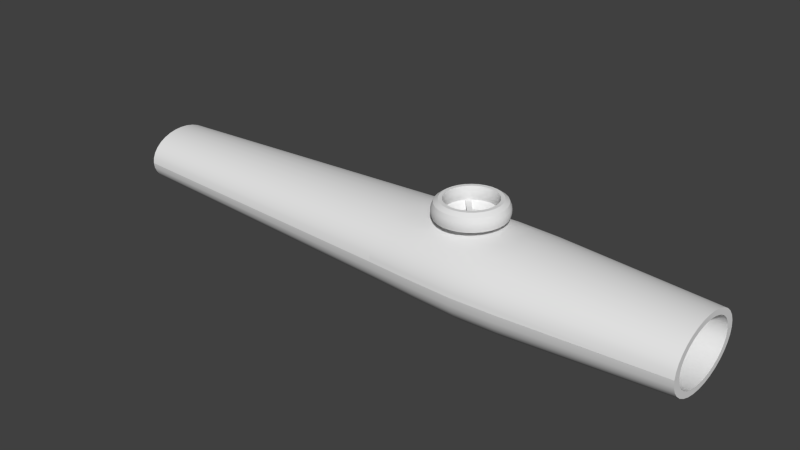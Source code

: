 # Source: Kazoo.blend  (saved by Blender 2.72.0; exported with 4.5.12 LTS)
import bpy
from mathutils import Matrix  # noqa: F401  (used for matrix-valued properties, if any)

bpy.ops.wm.read_factory_settings(use_empty=True)
scene = bpy.context.scene
scene.name = 'Scene'

# ---- collections
col_collection_1 = bpy.data.collections.new('Collection 1'); scene.collection.children.link(col_collection_1)

# ---- world
world_world = bpy.data.worlds.new('World'); scene.world = world_world
world_world.color = (0.05088, 0.05088, 0.05088)
world_world.use_sun_shadow = False
world_world.sun_shadow_jitter_overblur = 0.0
world_world.cycles.sampling_method = 'MANUAL'
world_world.cycles.sample_map_resolution = 256

# ---- meshes
me_top = bpy.data.meshes.new('Top ')
me_top.from_pydata([(1.144e-07, 1.0, -7.5), (-8.585e-08, 1.198, 7.5), (-1.137e-07, -1.0, -7.5), (-3.59e-07, -1.198, 7.5), (-0.1366, -0.9808, -7.5), (-0.1636, -1.175, 7.5), (-0.2679, -0.9239, -7.5), (-0.3208, -1.107, 7.5), (-0.3889, -0.8315, -7.5), (-0.4658, -0.9958, 7.5), (-0.495, -0.7071, -7.5), (-0.5928, -0.8469, 7.5), (-0.582, -0.5556, -7.5), (-0.6971, -0.6654, 7.5), (-0.6467, -0.3827, -7.5), (-0.7746, -0.4583, 7.5), (-0.6865, -0.1951, -7.5), (-0.8223, -0.2337, 7.5), (-0.7, 9.656e-07, -7.5), (-0.8384, 1.1e-06, 7.5), (-0.6865, 0.1951, -7.5), (-0.8223, 0.2337, 7.5), (-0.6467, 0.3827, -7.5), (-0.7746, 0.4583, 7.5), (-0.582, 0.5556, -7.5), (-0.6971, 0.6654, 7.5), (-0.495, 0.7071, -7.5), (-0.5928, 0.8469, 7.5), (-0.3889, 0.8315, -7.5), (-0.4658, 0.9958, 7.5), (-0.2679, 0.9239, -7.5), (-0.3208, 1.107, 7.5), (-0.1366, 0.9808, -7.5), (-0.1636, 1.175, 7.5), (-4.399e-08, 1.5, 2.518), (-3.861e-07, -1.5, 2.518), (-0.2048, -1.471, 2.518), (-0.4018, -1.386, 2.518), (-0.5834, -1.247, 2.518), (-0.7425, -1.061, 2.518), (-0.8731, -0.8334, 2.518), (-0.8731, 0.8334, 2.518), (-0.7425, 1.061, 2.518), (-0.5834, 1.247, 2.518), (-0.4018, 1.386, 2.518), (-0.2048, 1.471, 2.518), (-7.553e-08, 1.001, 7.5), (0.1367, 0.9814, 7.5), (0.2681, 0.9245, 7.5), (0.3892, 0.832, 7.5), (0.4953, 0.7076, 7.5), (0.5824, 0.5559, 7.5), (0.6471, 0.3829, 7.5), (0.687, 0.1952, 7.5), (0.7005, 7.751e-08, 7.5), (0.687, -0.1952, 7.5), (0.6471, -0.3829, 7.5), (0.5824, -0.5559, 7.5), (0.4953, -0.7076, 7.5), (0.3892, -0.832, 7.5), (0.2681, -0.9245, 7.5), (0.1367, -0.9814, 7.5), (-3.038e-07, -1.001, 7.5), (-0.1367, -0.9814, 7.5), (-0.2681, -0.9245, 7.5), (-0.3892, -0.832, 7.5), (-0.4953, -0.7076, 7.5), (-0.5824, -0.5559, 7.5), (-0.6471, -0.3829, 7.5), (-0.687, -0.1952, 7.5), (-0.7005, 9.682e-07, 7.5), (-0.687, 0.1952, 7.5), (-0.6471, 0.3829, 7.5), (-0.5824, 0.5559, 7.5), (-0.4953, 0.7076, 7.5), (-0.3892, 0.832, 7.5), (-0.2681, 0.9245, 7.5), (-0.1367, 0.9814, 7.5), (9.231e-08, 0.946, 3.694), (0.1292, 0.9278, 3.694), (0.2534, 0.874, 3.694), (0.3679, 0.7866, 3.694), (0.4683, 0.6689, 3.694), (0.5506, 0.5256, 3.694), (0.6118, 0.362, 3.694), (0.6495, 0.1846, 3.694), (0.6622, 8.955e-08, 3.694), (0.6495, -0.1846, 3.694), (0.6118, -0.362, 3.694), (0.5506, -0.5256, 3.694), (0.4683, -0.6689, 3.694), (0.3679, -0.7866, 3.694), (0.2534, -0.874, 3.694), (0.1292, -0.9278, 3.694), (-1.235e-07, -0.946, 3.694), (-0.1292, -0.9278, 3.694), (-0.2534, -0.874, 3.694), (-0.3679, -0.7866, 3.694), (-0.4683, -0.6689, 3.694), (-0.5506, -0.5256, 3.694), (-0.6118, -0.362, 3.694), (-0.6495, -0.1846, 3.694), (-0.6622, 9.316e-07, 3.694), (-0.6495, 0.1846, 3.694), (-0.6118, 0.362, 3.694), (-0.5506, 0.5256, 3.694), (-0.4683, 0.6689, 3.694), (-0.3679, 0.7866, 3.694), (-0.2534, 0.874, 3.694), (-0.1292, 0.9278, 3.694), (-0.2221, 0.7659, -7.5), (1.937e-07, 2.98e-07, 3.694), (-0.3224, 0.6893, -7.5), (-0.4104, 0.5862, -7.5), (-0.4825, 0.4606, -7.5), (-0.5362, 0.3173, -7.5), (-0.5692, 0.1617, -7.5), (-0.5803, 8.518e-07, -7.5), (-0.5692, -0.1617, -7.5), (-0.5362, -0.3173, -7.5), (-0.4825, -0.4606, -7.5), (-0.4104, -0.5862, -7.5), (-0.3224, -0.6893, -7.5), (-0.2221, -0.7659, -7.5), (-0.1132, -0.8131, -7.5), (-6.216e-08, -0.829, -7.5), (0.1132, -0.8131, -7.5), (0.2221, -0.7659, -7.5), (0.3224, -0.6893, -7.5), (0.4104, -0.5862, -7.5), (0.4825, -0.4606, -7.5), (0.5362, -0.3173, -7.5), (0.5692, -0.1617, -7.5), (0.5803, 1.139e-07, -7.5), (0.5692, 0.1617, -7.5), (0.5362, 0.3173, -7.5), (0.4825, 0.4606, -7.5), (0.4104, 0.5862, -7.5), (0.3224, 0.6893, -7.5), (0.2221, 0.7659, -7.5), (0.1132, 0.8131, -7.5), (1.269e-07, 0.829, -7.5), (-0.1132, 0.8131, -7.5), (-0.2221, 0.7659, -1.256), (-0.3224, 0.6893, -1.256), (-0.4104, 0.5862, -1.256), (-0.4825, 0.4606, -1.256), (-0.5362, 0.3173, -1.256), (-0.5692, 0.1617, -1.256), (-0.5803, 8.518e-07, -1.256), (-0.5692, -0.1617, -1.256), (-0.5362, -0.3173, -1.256), (-0.4825, -0.4606, -1.256), (-0.4104, -0.5862, -1.256), (-0.3224, -0.6893, -1.256), (-0.2221, -0.7659, -1.256), (-0.1132, -0.8131, -1.256), (-3.351e-07, -0.829, -1.256), (0.1132, -0.8131, -1.256), (0.2221, -0.7659, -1.256), (0.3224, -0.6893, -1.256), (0.4104, -0.5862, -1.256), (0.4825, -0.4606, -1.256), (0.5362, -0.3173, -1.256), (0.5692, -0.1617, -1.256), (0.5803, 1.139e-07, -1.256), (0.5692, 0.1617, -1.256), (0.5362, 0.3173, -1.256), (0.4825, 0.4606, -1.256), (0.4104, 0.5862, -1.256), (0.3224, 0.6893, -1.256), (0.2221, 0.7659, -1.256), (0.1132, 0.8131, -1.256), (-1.46e-07, 0.829, -1.256), (-0.1132, 0.8131, -1.256), (-0.1894, 1.361, 0.2718), (-0.3716, 1.282, 0.2718), (-0.5395, 1.153, 0.2718), (-0.6867, 0.9809, 0.2718), (-0.8074, 0.7707, 0.2718), (-0.8972, 0.5309, 0.2718), (-0.9524, 0.2706, 0.2718), (-0.9711, 1.229e-06, 0.2718), (-0.9524, -0.2706, 0.2718), (-1.192e-07, 2.98e-07, -1.256), (-0.8972, -0.5309, 0.2718), (-0.8074, -0.7707, 0.2718), (-0.6867, -0.9809, 0.2718), (-0.5395, -1.153, 0.2718), (-0.3716, -1.282, 0.2718), (-0.1894, -1.361, 0.2718), (-3.248e-07, -1.387, 0.2718), (-8.379e-09, 1.387, 0.2718), (-2.754e-08, 1.457, 1.395), (-0.1989, 1.429, 1.395), (-0.3902, 1.346, 1.395), (-0.5665, 1.211, 1.395), (-0.721, 1.03, 1.395), (-0.8478, 0.8093, 1.395), (-0.8478, -0.8093, 1.395), (-0.721, -1.03, 1.395), (-0.5665, -1.211, 1.395), (-0.3902, -1.346, 1.395), (-0.1989, -1.429, 1.395), (-3.598e-07, -1.457, 1.395), (-5.005e-08, 1.467, 3.576), (-3.847e-07, -1.467, 3.576), (-0.2003, -1.439, 3.576), (-0.393, -1.355, 3.576), (-0.5705, -1.22, 3.576), (-0.7261, -1.037, 3.576), (-0.8538, -0.815, 3.576), (-0.9487, -0.5614, 3.576), (-1.007, -0.2862, 3.576), (-1.027, 1.281e-06, 3.576), (-1.007, 0.2862, 3.576), (-0.9487, 0.5614, 3.576), (-0.8538, 0.815, 3.576), (-0.7261, 1.037, 3.576), (-0.5705, 1.22, 3.576), (-0.393, 1.355, 3.576), (-0.2003, 1.439, 3.576), (-3.576e-08, 1.478, 1.956), (-3.854e-07, -1.484, 3.047), (-0.2026, -1.455, 3.047), (-0.3974, -1.371, 3.047), (-0.5769, -1.233, 3.047), (-0.7343, -1.049, 3.047), (-0.8634, -0.8242, 3.047), (-0.8634, 0.8242, 3.047), (-0.7343, 1.049, 3.047), (-0.5769, 1.233, 3.047), (-0.3974, 1.371, 3.047), (-0.2026, 1.455, 3.047), (-0.1024, 1.486, 2.518), (-0.3033, 1.429, 2.518), (-0.4926, 1.317, 2.518), (-0.6629, 1.154, 2.518), (-0.8078, 0.947, 2.518), (-0.9216, -0.7037, 2.518), (-0.8078, -0.947, 2.518), (-0.6629, -1.154, 2.518), (-0.4926, -1.317, 2.518), (-0.3033, -1.429, 2.518), (-0.1024, -1.486, 2.518), (-0.2805, 1.321, 0.2718), (-0.4556, 1.218, 0.2718), (-0.6131, 1.067, 0.2718), (-0.747, 0.8758, 0.2718), (-0.8523, 0.6508, 0.2718), (-0.9248, 0.4008, 0.2718), (-0.9617, 0.1353, 0.2718), (-0.9617, -0.1353, 0.2718), (-0.9248, -0.4008, 0.2718), (-0.8523, -0.6508, 0.2718), (-0.747, -0.8758, 0.2718), (-0.6131, -1.067, 0.2718), (-0.4556, -1.218, 0.2718), (-0.2805, -1.321, 0.2718), (-0.09472, -1.374, 0.2718), (-0.1942, 1.395, 0.8333), (-0.3809, 1.314, 0.8333), (-0.553, 1.182, 0.8333), (-0.7038, 1.005, 0.8333), (-0.8276, 0.79, 0.8333), (-0.9196, 0.5442, 0.8333), (-0.9762, 0.2774, 0.8333), (-0.9954, 1.252e-06, 0.8333), (-0.9762, -0.2774, 0.8333), (-0.9196, -0.5442, 0.8333), (-0.8276, -0.79, 0.8333), (-0.7038, -1.005, 0.8333), (-0.553, -1.182, 0.8333), (-0.3809, -1.314, 0.8333), (-0.1942, -1.395, 0.8333), (-3.423e-07, -1.422, 0.8333), (-0.09472, 1.374, 0.2718), (-1.796e-08, 1.422, 0.8333), (-0.2019, 1.45, 1.956), (-0.396, 1.366, 1.956), (-0.5749, 1.229, 1.956), (-0.7317, 1.045, 1.956), (-0.8604, 0.8213, 1.956), (-0.8604, -0.8213, 1.956), (-0.7317, -1.045, 1.956), (-0.5749, -1.229, 1.956), (-0.396, -1.366, 1.956), (-0.2019, -1.45, 1.956), (-3.73e-07, -1.478, 1.956), (-0.09946, -1.443, 1.395), (-0.2946, -1.387, 1.395), (-0.4784, -1.278, 1.395), (-0.6438, -1.121, 1.395), (-0.7844, -0.9197, 1.395), (-0.8949, -0.6834, 1.395), (-0.7844, 0.9197, 1.395), (-0.6438, 1.121, 1.395), (-0.4784, 1.278, 1.395), (-0.2946, 1.387, 1.395), (-0.09946, 1.443, 1.395), (-4.702e-08, 1.484, 3.047), (-0.1002, 1.453, 3.576), (-0.2967, 1.397, 3.576), (-0.4817, 1.288, 3.576), (-0.6483, 1.129, 3.576), (-0.79, 0.9262, 3.576), (-0.9013, 0.6882, 3.576), (-0.9779, 0.4238, 3.576), (-1.017, 0.1431, 3.576), (-1.017, -0.1431, 3.576), (-0.9779, -0.4238, 3.576), (-0.9013, -0.6882, 3.576), (-0.79, -0.9262, 3.576), (-0.6483, -1.129, 3.576), (-0.4817, -1.288, 3.576), (-0.2967, -1.397, 3.576), (-0.1002, -1.453, 3.576), (-0.1013, -1.469, 3.047), (-0.3, -1.413, 3.047), (-0.4872, -1.302, 3.047), (-0.6556, -1.141, 3.047), (-0.7989, -0.9366, 3.047), (-0.9114, -0.6959, 3.047), (-1.028, -0.1447, 3.047), (-0.9114, 0.696, 3.047), (-0.7989, 0.9366, 3.047), (-0.6556, 1.141, 3.047), (-0.4872, 1.302, 3.047), (-0.3, 1.413, 3.047), (-0.1013, 1.469, 3.047), (-0.09709, 1.408, 0.8333), (-0.2875, 1.354, 0.8333), (-0.467, 1.248, 0.8333), (-0.6284, 1.094, 0.8333), (-0.7657, 0.8977, 0.8333), (-0.8736, 0.6671, 0.8333), (-0.9479, 0.4108, 0.8333), (-0.9858, 0.1387, 0.8333), (-0.9858, -0.1387, 0.8333), (-0.9479, -0.4108, 0.8333), (-0.8736, -0.6671, 0.8333), (-0.7657, -0.8977, 0.8333), (-0.6284, -1.094, 0.8333), (-0.467, -1.248, 0.8333), (-0.2876, -1.354, 0.8333), (-0.09709, -1.408, 0.8333), (-0.1009, -1.464, 1.956), (-0.299, -1.408, 1.956), (-0.4855, -1.298, 1.956), (-0.6533, -1.137, 1.956), (-0.7961, -0.9333, 1.956), (-0.7961, 0.9333, 1.956), (-0.6533, 1.137, 1.956), (-0.4855, 1.298, 1.956), (-0.299, 1.408, 1.956), (-0.1009, 1.464, 1.956), (-0.9083, 0.6935, 1.956), (-0.9216, 0.7037, 2.518), (-1.018, 0.2894, 3.047), (-1.028, 0.1447, 3.047), (-1.038, 1.281e-06, 3.047), (-0.9594, -0.5677, 3.047), (-0.8949, 0.6834, 1.395), (-0.975, 0.5599, 1.858), (-0.9779, 0.5705, 1.981), (-0.9805, 0.5544, 2.104), (-0.9828, 0.5124, 2.22), (-0.9594, 0.5677, 3.047), (-0.9846, 0.4464, 2.324), (-0.989, 0.4286, 3.047), (-0.9859, 0.3595, 2.411), (-0.9866, 0.2559, 2.478), (-0.9866, 0.1402, 2.522), (-0.9861, 0.01805, 2.539), (-0.9849, -0.105, 2.529), (-1.018, -0.2894, 3.047), (-0.9832, -0.2231, 2.494), (-0.989, -0.4286, 3.047), (-0.981, -0.3308, 2.433), (-0.9784, -0.423, 2.351), (-0.9756, -0.4955, 2.252), (-0.9727, -0.5447, 2.139), (-0.9083, -0.6935, 1.956), (-0.9698, -0.5686, 2.017), (-0.9671, -0.5658, 1.894), (-0.9646, -0.5365, 1.774), (-0.9625, -0.4822, 1.664), (-0.961, -0.4053, 1.567), (-0.96, -0.3095, 1.489), (-0.9596, -0.1992, 1.434), (-0.9599, -0.07961, 1.404), (-0.9607, 0.04373, 1.4), (-0.9622, 0.165, 1.422), (-0.9641, 0.2786, 1.471), (-0.9665, 0.3791, 1.542), (-0.9692, 0.462, 1.633), (-0.9721, 0.5232, 1.741), (-0.9749, 0.528, 1.865), (-0.9776, 0.538, 1.981), (-0.9801, 0.5228, 2.096), (-0.9822, 0.4832, 2.205), (-0.9839, 0.4209, 2.304), (-0.9851, 0.339, 2.386), (-0.9858, 0.2413, 2.449), (-0.9859, 0.1322, 2.49), (-0.9853, 0.01702, 2.506), (-0.9842, -0.099, 2.497), (-0.9826, -0.2104, 2.464), (-0.9805, -0.3119, 2.407), (-0.9781, -0.3989, 2.33), (-0.9755, -0.4672, 2.235), (-0.9727, -0.5137, 2.129), (-0.97, -0.5361, 2.015), (-0.9674, -0.5335, 1.898), (-0.9651, -0.5059, 1.785), (-0.9631, -0.4547, 1.681), (-0.9617, -0.3822, 1.59), (-0.9607, -0.2919, 1.517), (-0.9604, -0.1879, 1.464), (-0.9606, -0.07507, 1.436), (-0.9614, 0.04123, 1.432), (-0.9628, 0.1556, 1.453), (-0.9647, 0.2627, 1.499), (-0.9669, 0.3575, 1.566), (-0.9695, 0.4356, 1.653), (-0.9722, 0.4933, 1.754), (-1.114, 0.7763, 1.816), (-1.118, 0.7909, 1.986), (-1.121, 0.7686, 2.156), (-1.124, 0.7103, 2.317), (-1.127, 0.6189, 2.461), (-1.129, 0.4985, 2.583), (-1.13, 0.3547, 2.675), (-1.13, 0.1944, 2.735), (-1.129, 0.02506, 2.759), (-1.127, -0.1455, 2.746), (-1.125, -0.3093, 2.697), (-1.122, -0.4585, 2.613), (-1.118, -0.5864, 2.499), (-1.114, -0.6868, 2.361), (-1.11, -0.7551, 2.204), (-1.106, -0.7881, 2.036), (-1.103, -0.7843, 1.865), (-1.099, -0.7437, 1.699), (-1.096, -0.6684, 1.546), (-1.094, -0.5619, 1.412), (-1.093, -0.429, 1.304), (-1.092, -0.2761, 1.227), (-1.093, -0.1103, 1.185), (-1.094, 0.06066, 1.18), (-1.096, 0.2288, 1.211), (-1.098, 0.3862, 1.278), (-1.102, 0.5256, 1.377), (-1.106, 0.6404, 1.504), (-1.11, 0.7253, 1.653), (-1.148, 0.8338, 1.805), (-1.152, 0.8495, 1.988), (-1.156, 0.8256, 2.17), (-1.16, 0.763, 2.342), (-1.162, 0.6647, 2.498), (-1.164, 0.5354, 2.628), (-1.165, 0.381, 2.728), (-1.165, 0.2089, 2.792), (-1.165, 0.02691, 2.818), (-1.163, -0.1563, 2.804), (-1.16, -0.3322, 2.75), (-1.157, -0.4925, 2.661), (-1.153, -0.6299, 2.539), (-1.149, -0.7377, 2.39), (-1.145, -0.8111, 2.222), (-1.14, -0.8465, 2.041), (-1.136, -0.8424, 1.858), (-1.133, -0.7989, 1.679), (-1.13, -0.718, 1.514), (-1.127, -0.6035, 1.371), (-1.126, -0.4608, 1.255), (-1.125, -0.2966, 1.173), (-1.126, -0.1185, 1.127), (-1.127, 0.06515, 1.121), (-1.129, 0.2458, 1.155), (-1.132, 0.4149, 1.227), (-1.135, 0.5646, 1.334), (-1.139, 0.6879, 1.47), (-1.144, 0.7791, 1.629), (-1.213, 0.85, 1.801), (-1.217, 0.866, 1.988), (-1.221, 0.8416, 2.174), (-1.225, 0.7778, 2.35), (-1.228, 0.6776, 2.508), (-1.229, 0.5458, 2.641), (-1.231, 0.3884, 2.743), (-1.231, 0.2129, 2.808), (-1.23, 0.02743, 2.834), (-1.228, -0.1593, 2.82), (-1.225, -0.3386, 2.766), (-1.222, -0.5021, 2.674), (-1.218, -0.6421, 2.55), (-1.214, -0.752, 2.398), (-1.209, -0.8268, 2.227), (-1.205, -0.863, 2.043), (-1.201, -0.8588, 1.856), (-1.197, -0.8144, 1.674), (-1.194, -0.7319, 1.506), (-1.192, -0.6152, 1.359), (-1.19, -0.4698, 1.241), (-1.19, -0.3024, 1.157), (-1.19, -0.1208, 1.111), (-1.191, 0.06642, 1.105), (-1.194, 0.2505, 1.139), (-1.196, 0.4229, 1.213), (-1.2, 0.5755, 1.321), (-1.204, 0.7013, 1.46), (-1.209, 0.7942, 1.623), (-1.286, 0.8609, 1.799), (-1.29, 0.8771, 1.988), (-1.294, 0.8524, 2.176), (-1.297, 0.7878, 2.355), (-1.3, 0.6863, 2.515), (-1.302, 0.5528, 2.65), (-1.303, 0.3934, 2.752), (-1.303, 0.2156, 2.819), (-1.302, 0.02778, 2.845), (-1.301, -0.1614, 2.831), (-1.298, -0.343, 2.776), (-1.295, -0.5085, 2.683), (-1.291, -0.6503, 2.557), (-1.286, -0.7617, 2.404), (-1.282, -0.8374, 2.23), (-1.277, -0.874, 2.044), (-1.273, -0.8698, 1.854), (-1.269, -0.8248, 1.67), (-1.266, -0.7413, 1.5), (-1.264, -0.6231, 1.351), (-1.262, -0.4758, 1.232), (-1.262, -0.3062, 1.147), (-1.262, -0.1223, 1.1), (-1.264, 0.06727, 1.094), (-1.266, 0.2537, 1.129), (-1.269, 0.4283, 1.203), (-1.272, 0.5829, 1.313), (-1.277, 0.7102, 1.453), (-1.281, 0.8044, 1.618), (-1.377, 0.8475, 1.802), (-1.381, 0.8635, 1.988), (-1.385, 0.8392, 2.173), (-1.389, 0.7756, 2.349), (-1.392, 0.6757, 2.506), (-1.393, 0.5442, 2.639), (-1.395, 0.3873, 2.74), (-1.395, 0.2123, 2.806), (-1.394, 0.02735, 2.832), (-1.392, -0.1589, 2.817), (-1.389, -0.3377, 2.763), (-1.386, -0.5007, 2.672), (-1.382, -0.6402, 2.548), (-1.378, -0.7499, 2.397), (-1.374, -0.8245, 2.226), (-1.369, -0.8605, 2.043), (-1.365, -0.8563, 1.856), (-1.361, -0.8121, 1.675), (-1.358, -0.7298, 1.507), (-1.356, -0.6135, 1.361), (-1.354, -0.4684, 1.243), (-1.354, -0.3015, 1.159), (-1.354, -0.1205, 1.113), (-1.355, 0.06623, 1.108), (-1.358, 0.2498, 1.142), (-1.361, 0.4217, 1.215), (-1.364, 0.5739, 1.323), (-1.368, 0.6993, 1.461), (-1.373, 0.7919, 1.624), (-1.476, 0.805, 1.81), (-1.48, 0.8202, 1.987), (-1.484, 0.797, 2.163), (-1.487, 0.7366, 2.329), (-1.49, 0.6417, 2.479), (-1.492, 0.5169, 2.605), (-1.493, 0.3679, 2.702), (-1.493, 0.2016, 2.763), (-1.492, 0.02598, 2.788), (-1.49, -0.1509, 2.775), (-1.488, -0.3207, 2.723), (-1.485, -0.4755, 2.637), (-1.481, -0.6081, 2.519), (-1.477, -0.7122, 2.376), (-1.473, -0.783, 2.213), (-1.469, -0.8173, 2.039), (-1.465, -0.8133, 1.862), (-1.461, -0.7712, 1.689), (-1.458, -0.6931, 1.53), (-1.456, -0.5826, 1.391), (-1.454, -0.4449, 1.28), (-1.454, -0.2863, 1.2), (-1.454, -0.1144, 1.156), (-1.456, 0.0629, 1.151), (-1.458, 0.2373, 1.183), (-1.46, 0.4005, 1.253), (-1.464, 0.5451, 1.355), (-1.468, 0.6641, 1.487), (-1.472, 0.7521, 1.641), (-1.548, 0.7032, 1.83), (-1.552, 0.7165, 1.985), (-1.555, 0.6963, 2.138), (-1.558, 0.6435, 2.284), (-1.56, 0.5606, 2.415), (-1.562, 0.4516, 2.525), (-1.563, 0.3214, 2.609), (-1.563, 0.1762, 2.663), (-1.562, 0.0227, 2.685), (-1.561, -0.1318, 2.673), (-1.558, -0.2802, 2.628), (-1.556, -0.4154, 2.552), (-1.552, -0.5312, 2.449), (-1.549, -0.6222, 2.324), (-1.545, -0.6841, 2.182), (-1.542, -0.714, 2.03), (-1.538, -0.7105, 1.875), (-1.535, -0.6738, 1.725), (-1.533, -0.6055, 1.586), (-1.531, -0.509, 1.464), (-1.529, -0.3887, 1.367), (-1.529, -0.2501, 1.297), (-1.529, -0.09993, 1.259), (-1.53, 0.05496, 1.254), (-1.532, 0.2073, 1.283), (-1.535, 0.3499, 1.343), (-1.538, 0.4762, 1.433), (-1.541, 0.5802, 1.548), (-1.545, 0.6571, 1.682), (-1.548, 0.613, 1.848), (-1.551, 0.6246, 1.982), (-1.554, 0.607, 2.116), (-1.556, 0.561, 2.243), (-1.558, 0.4887, 2.358), (-1.56, 0.3936, 2.453), (-1.561, 0.2801, 2.527), (-1.561, 0.1536, 2.574), (-1.56, 0.0198, 2.593), (-1.559, -0.1149, 2.582), (-1.557, -0.2442, 2.543), (-1.554, -0.3621, 2.478), (-1.552, -0.4631, 2.388), (-1.549, -0.5424, 2.278), (-1.545, -0.5963, 2.155), (-1.542, -0.6224, 2.022), (-1.539, -0.6193, 1.887), (-1.537, -0.5873, 1.756), (-1.534, -0.5278, 1.635), (-1.533, -0.4437, 1.529), (-1.531, -0.3388, 1.444), (-1.531, -0.218, 1.383), (-1.531, -0.08711, 1.35), (-1.532, 0.04791, 1.346), (-1.534, 0.1807, 1.371), (-1.536, 0.305, 1.423), (-1.539, 0.4151, 1.502), (-1.542, 0.5058, 1.602), (-1.545, 0.5728, 1.719), (-1.212, 0.613, 1.848), (-1.223, 0.4887, 2.358), (-1.224, 0.3936, 2.453), (-1.225, 0.2801, 2.527), (-1.223, -0.1149, 2.582), (-1.216, -0.4631, 2.388), (-1.21, -0.5963, 2.155), (-1.207, -0.6224, 2.022), (-1.199, -0.5278, 1.635), (-1.197, -0.4437, 1.529), (-1.196, -0.3388, 1.444), (-1.197, 0.04791, 1.346), (-1.198, 0.1807, 1.371), (-1.203, 0.4151, 1.502), (-1.209, 0.5728, 1.719), (-1.051, 0.4681, 1.876), (-1.054, 0.477, 1.979), (-1.058, 0.4284, 2.178), (-1.059, 0.3732, 2.266), (-1.06, 0.3006, 2.339), (-1.061, 0.2139, 2.395), (-1.06, -0.08772, 2.437), (-1.056, -0.2765, 2.357), (-1.041, -0.4031, 1.714), (-1.039, -0.2587, 1.568), (-1.041, 0.138, 1.512), (-1.042, 0.2329, 1.552), (-1.046, 0.3862, 1.688), (0.3172, 0.4169, 1.886), (0.3151, 0.4248, 1.978), (0.3132, 0.4128, 2.069), (0.3115, 0.3815, 2.155), (0.3101, 0.3324, 2.233), (0.3092, 0.2677, 2.298), (0.3086, 0.1905, 2.348), (0.3086, 0.1044, 2.38), (0.309, 0.01344, 2.393), (0.3099, -0.07818, 2.386), (0.3112, -0.1661, 2.36), (0.3128, -0.2463, 2.315), (0.3147, -0.315, 2.254), (0.3168, -0.3689, 2.179), (0.319, -0.4056, 2.095), (0.3211, -0.4234, 2.005), (0.3232, -0.4213, 1.913), (0.325, -0.3995, 1.824), (0.3265, -0.3591, 1.741), (0.3277, -0.3018, 1.67), (0.3284, -0.2305, 1.612), (0.3287, -0.1483, 1.57), (0.3285, -0.05928, 1.548), (0.3279, 0.03256, 1.545), (0.3268, 0.1229, 1.562), (0.3253, 0.2074, 1.598), (0.3236, 0.2823, 1.651), (0.3216, 0.344, 1.719), (0.3194, 0.3896, 1.799), (0.3186, -1.676e-07, 1.968), (-1.216, 0.6246, 1.982), (-1.218, 0.607, 2.116), (-1.221, 0.561, 2.243), (-1.225, 0.1536, 2.574), (-1.225, 0.0198, 2.593), (-1.221, -0.2442, 2.543), (-1.219, -0.3621, 2.478), (-1.213, -0.5424, 2.278), (-1.204, -0.6193, 1.887), (-1.201, -0.5873, 1.756), (-1.196, -0.218, 1.383), (-1.196, -0.08711, 1.35), (-1.201, 0.305, 1.423), (-1.206, 0.5058, 1.602), (-1.056, 0.4635, 2.081), (-1.061, 0.1173, 2.431), (-1.061, 0.01513, 2.445), (-1.058, -0.1865, 2.408), (-1.054, -0.3536, 2.289), (-1.052, -0.4142, 2.205), (-1.049, -0.4553, 2.111), (-1.047, -0.4752, 2.009), (-1.045, -0.4729, 1.906), (-1.043, -0.4485, 1.806), (-1.04, -0.3388, 1.633), (-1.038, -0.1665, 1.522), (-1.039, -0.06651, 1.496), (-1.039, 0.0366, 1.493), (-1.044, 0.317, 1.612), (-1.049, 0.4374, 1.778), (-1.162, -0.08413, 1.949), (-1.162, -0.01145, 1.881), (-1.055, -0.08413, 1.949), (-1.052, -0.01143, 1.881), (-1.162, 0.06007, 1.971), (-1.162, -0.02077, 2.029), (-1.055, 0.06009, 1.971), (-1.055, -0.02077, 2.029), (-0.991, 0.2682, 1.489), (-0.9933, 0.365, 1.558), (-1.005, -0.4073, 2.337), (-1.002, -0.477, 2.241), (-0.9959, 0.4448, 1.646), (-0.9992, -0.5245, 2.132), (-1.001, 0.5391, 1.862), (-1.004, 0.5493, 1.981), (-0.9987, 0.5037, 1.749), (-0.9965, -0.5474, 2.016), (-1.007, 0.5338, 2.099), (-0.9938, -0.5447, 1.897), (-1.009, 0.4933, 2.21), (-0.9914, -0.5166, 1.782), (-1.011, 0.4298, 2.311), (-0.9895, -0.4643, 1.675), (-1.012, 0.3462, 2.395), (-0.988, -0.3903, 1.582), (-1.013, 0.2464, 2.459), (-0.987, -0.298, 1.507), (-1.013, 0.135, 2.501), (-0.9866, -0.1918, 1.454), (-1.012, 0.01738, 2.518), (-0.9869, -0.07664, 1.425), (-1.011, -0.1011, 2.508), (-0.9877, 0.04211, 1.421), (-1.009, -0.2148, 2.474), (-0.9891, 0.1589, 1.443), (-1.007, -0.3185, 2.416), (-1.039, 0.272, 1.482), (-1.053, -0.4129, 2.342), (-1.05, 0.5466, 1.861), (-1.042, 0.3701, 1.552), (-1.051, -0.4837, 2.245), (-1.044, 0.451, 1.641), (-1.048, -0.5318, 2.135), (-1.053, 0.557, 1.981), (-1.047, 0.5108, 1.746), (-1.045, -0.555, 2.016), (-1.055, 0.5412, 2.1), (-1.042, -0.5523, 1.896), (-1.057, 0.5002, 2.214), (-1.04, -0.5237, 1.779), (-1.059, 0.4358, 2.315), (-1.038, -0.4707, 1.671), (-1.061, 0.351, 2.401), (-1.036, -0.3957, 1.577), (-1.061, 0.2498, 2.466), (-1.035, -0.3021, 1.501), (-1.061, 0.1369, 2.508), (-1.035, -0.1945, 1.447), (-1.061, 0.01764, 2.525), (-1.035, -0.07769, 1.417), (-1.06, -0.1025, 2.516), (-1.036, 0.04271, 1.413), (-1.058, -0.2178, 2.481), (-1.037, 0.1611, 1.435), (-1.056, -0.3229, 2.422), (-1.301, 0.171, 1.403), (-1.317, -0.4382, 2.365), (-1.305, 0.3928, 1.527), (-1.311, -0.5643, 2.145), (-1.314, 0.5801, 1.854), (-1.311, 0.542, 1.732), (-1.308, -0.5889, 2.019), (-1.324, 0.4625, 2.337), (-1.301, -0.4995, 1.653), (-1.325, 0.3725, 2.427), (-1.299, -0.4199, 1.553), (-1.326, 0.2651, 2.497), (-1.298, -0.3206, 1.472), (-1.324, -0.1087, 2.549), (-1.299, 0.04534, 1.379), (-1.322, -0.2311, 2.513), (-1.32, -0.3426, 2.45), (-1.303, 0.2886, 1.453), (-1.314, -0.5132, 2.262), (-1.308, 0.4786, 1.621), (-1.317, 0.591, 1.982), (-1.32, 0.5744, 2.108), (-1.306, -0.5861, 1.892), (-1.322, 0.5308, 2.229), (-1.303, -0.5558, 1.767), (-1.326, 0.1453, 2.541), (-1.298, -0.2063, 1.415), (-1.325, 0.01874, 2.559), (-1.298, -0.08243, 1.383), (-1.43, -0.4382, 2.365), (-1.417, 0.3928, 1.527), (-1.424, -0.5643, 2.145), (-1.423, 0.542, 1.732), (-1.421, -0.5889, 2.019), (-1.436, 0.4625, 2.337), (-1.413, -0.4995, 1.653), (-1.437, 0.3725, 2.427), (-1.412, -0.4199, 1.553), (-1.438, 0.2651, 2.497), (-1.41, -0.3206, 1.472), (-1.436, -0.1087, 2.549), (-1.411, 0.04534, 1.379), (-1.432, -0.3426, 2.45), (-1.415, 0.2886, 1.453), (-1.427, -0.5132, 2.262), (-1.42, 0.4786, 1.621), (-1.429, 0.591, 1.982), (-1.432, 0.5744, 2.108), (-1.418, -0.5861, 1.892), (-1.434, 0.5308, 2.229), (-1.415, -0.5558, 1.767), (-1.438, 0.1453, 2.541), (-1.41, -0.2063, 1.415), (-1.437, 0.01874, 2.559), (-1.41, -0.08243, 1.383), (-1.413, 0.171, 1.403), (-1.426, 0.5801, 1.854), (-1.434, -0.2311, 2.513)], [], [(206, 3, 5, 207, 316), (207, 5, 7, 208, 315), (208, 7, 9, 209, 314), (209, 9, 11, 210, 313), (210, 11, 13, 211, 312), (211, 13, 15, 212, 311), (212, 15, 17, 213, 310), (213, 17, 19, 214, 309), (214, 19, 21, 215, 308), (215, 21, 23, 216, 307), (216, 23, 25, 217, 306), (217, 25, 27, 218, 305), (218, 27, 29, 219, 304), (219, 29, 31, 220, 303), (220, 31, 33, 221, 302), (221, 33, 1, 205, 301), (355, 234, 34, 222), (354, 235, 45, 278), (353, 236, 44, 279), (352, 237, 43, 280), (351, 238, 42, 281), (350, 240, 40, 283), (349, 241, 39, 284), (348, 242, 38, 285), (347, 243, 37, 286), (346, 244, 36, 287), (9, 7, 64, 65), (27, 25, 73, 74), (19, 17, 69, 70), (11, 9, 65, 66), (29, 27, 74, 75), (21, 19, 70, 71), (13, 11, 66, 67), (31, 29, 75, 76), (5, 3, 62, 63), (23, 21, 71, 72), (15, 13, 67, 68), (33, 31, 76, 77), (7, 5, 63, 64), (25, 23, 72, 73), (17, 15, 68, 69), (1, 33, 77, 46), (77, 76, 108, 109), (64, 63, 95, 96), (51, 50, 82, 83), (46, 77, 109, 78), (65, 64, 96, 97), (52, 51, 83, 84), (66, 65, 97, 98), (53, 52, 84, 85), (67, 66, 98, 99), (54, 53, 85, 86), (68, 67, 99, 100), (55, 54, 86, 87), (69, 68, 100, 101), (56, 55, 87, 88), (70, 69, 101, 102), (57, 56, 88, 89), (71, 70, 102, 103), (58, 57, 89, 90), (72, 71, 103, 104), (59, 58, 90, 91), (73, 72, 104, 105), (60, 59, 91, 92), (47, 46, 78, 79), (74, 73, 105, 106), (61, 60, 92, 93), (48, 47, 79, 80), (75, 74, 106, 107), (62, 61, 93, 94), (49, 48, 80, 81), (76, 75, 107, 108), (63, 62, 94, 95), (50, 49, 81, 82), (24, 26, 113, 114), (6, 8, 122, 123), (32, 0, 141, 142), (14, 16, 118, 119), (22, 24, 114, 115), (4, 6, 123, 124), (30, 32, 142, 110), (12, 14, 119, 120), (20, 22, 115, 116), (2, 4, 124, 125), (28, 30, 110, 112), (10, 12, 120, 121), (18, 20, 116, 117), (26, 28, 112, 113), (8, 10, 121, 122), (16, 18, 117, 118), (99, 98, 111), (86, 85, 111), (100, 99, 111), (87, 86, 111), (101, 100, 111), (88, 87, 111), (102, 101, 111), (89, 88, 111), (103, 102, 111), (90, 89, 111), (104, 103, 111), (91, 90, 111), (105, 104, 111), (92, 91, 111), (79, 78, 111), (106, 105, 111), (93, 92, 111), (80, 79, 111), (107, 106, 111), (94, 93, 111), (81, 80, 111), (108, 107, 111), (95, 94, 111), (82, 81, 111), (109, 108, 111), (96, 95, 111), (83, 82, 111), (78, 109, 111), (97, 96, 111), (84, 83, 111), (98, 97, 111), (85, 84, 111), (140, 139, 171, 172), (115, 114, 146, 147), (141, 140, 172, 173), (128, 127, 159, 160), (116, 115, 147, 148), (129, 128, 160, 161), (117, 116, 148, 149), (130, 129, 161, 162), (118, 117, 149, 150), (131, 130, 162, 163), (119, 118, 150, 151), (132, 131, 163, 164), (120, 119, 151, 152), (133, 132, 164, 165), (121, 120, 152, 153), (134, 133, 165, 166), (122, 121, 153, 154), (135, 134, 166, 167), (123, 122, 154, 155), (142, 141, 173, 174), (136, 135, 167, 168), (124, 123, 155, 156), (110, 142, 174, 143), (137, 136, 168, 169), (125, 124, 156, 157), (112, 110, 143, 144), (138, 137, 169, 170), (126, 125, 157, 158), (113, 112, 144, 145), (139, 138, 170, 171), (127, 126, 158, 159), (114, 113, 145, 146), (32, 175, 276, 192, 0), (30, 176, 245, 175, 32), (28, 177, 246, 176, 30), (26, 178, 247, 177, 28), (24, 179, 248, 178, 26), (22, 180, 249, 179, 24), (20, 181, 250, 180, 22), (18, 182, 251, 181, 20), (16, 183, 252, 182, 18), (14, 185, 253, 183, 16), (12, 186, 254, 185, 14), (10, 187, 255, 186, 12), (8, 188, 256, 187, 10), (6, 189, 257, 188, 8), (4, 190, 258, 189, 6), (2, 191, 259, 190, 4), (162, 161, 184), (149, 148, 184), (163, 162, 184), (150, 149, 184), (164, 163, 184), (151, 150, 184), (165, 164, 184), (152, 151, 184), (166, 165, 184), (153, 152, 184), (167, 166, 184), (154, 153, 184), (168, 167, 184), (155, 154, 184), (174, 173, 184), (169, 168, 184), (156, 155, 184), (143, 174, 184), (170, 169, 184), (157, 156, 184), (144, 143, 184), (171, 170, 184), (158, 157, 184), (145, 144, 184), (172, 171, 184), (159, 158, 184), (146, 145, 184), (173, 172, 184), (160, 159, 184), (147, 146, 184), (161, 160, 184), (148, 147, 184), (345, 289, 203, 274), (344, 290, 202, 273), (343, 291, 201, 272), (342, 292, 200, 271), (341, 293, 199, 270), (334, 295, 197, 263), (333, 296, 196, 262), (332, 297, 195, 261), (331, 298, 194, 260), (330, 299, 193, 277), (329, 301, 205, 300), (328, 302, 221, 233), (327, 303, 220, 232), (326, 304, 219, 231), (325, 305, 218, 230), (324, 306, 217, 229), (321, 312, 211, 228), (320, 313, 210, 227), (319, 314, 209, 226), (318, 315, 208, 225), (317, 316, 207, 224), (244, 317, 224, 36), (35, 223, 317, 244), (223, 206, 316, 317), (243, 318, 225, 37), (36, 224, 318, 243), (224, 207, 315, 318), (242, 319, 226, 38), (37, 225, 319, 242), (225, 208, 314, 319), (241, 320, 227, 39), (38, 226, 320, 241), (226, 209, 313, 320), (240, 321, 228, 40), (39, 227, 321, 240), (227, 210, 312, 321), (40, 228, 322, 239), (228, 211, 311, 322), (238, 325, 230, 42), (41, 229, 325, 238), (229, 217, 305, 325), (237, 326, 231, 43), (42, 230, 326, 237), (230, 218, 304, 326), (236, 327, 232, 44), (43, 231, 327, 236), (231, 219, 303, 327), (235, 328, 233, 45), (44, 232, 328, 235), (232, 220, 302, 328), (234, 329, 300, 34), (45, 233, 329, 234), (233, 221, 301, 329), (276, 330, 277, 192), (175, 260, 330, 276), (260, 194, 299, 330), (245, 331, 260, 175), (176, 261, 331, 245), (261, 195, 298, 331), (246, 332, 261, 176), (177, 262, 332, 246), (262, 196, 297, 332), (247, 333, 262, 177), (178, 263, 333, 247), (263, 197, 296, 333), (248, 334, 263, 178), (179, 264, 334, 248), (264, 198, 295, 334), (249, 335, 264, 179), (180, 265, 335, 249), (250, 336, 265, 180), (181, 266, 336, 250), (251, 337, 266, 181), (182, 267, 337, 251), (252, 338, 267, 182), (183, 268, 338, 252), (253, 339, 268, 183), (185, 269, 339, 253), (254, 340, 269, 185), (186, 270, 340, 254), (270, 199, 294, 340), (255, 341, 270, 186), (187, 271, 341, 255), (271, 200, 293, 341), (256, 342, 271, 187), (188, 272, 342, 256), (272, 201, 292, 342), (257, 343, 272, 188), (189, 273, 343, 257), (273, 202, 291, 343), (258, 344, 273, 189), (190, 274, 344, 258), (274, 203, 290, 344), (259, 345, 274, 190), (191, 275, 345, 259), (275, 204, 289, 345), (289, 346, 287, 203), (204, 288, 346, 289), (288, 35, 244, 346), (290, 347, 286, 202), (203, 287, 347, 290), (287, 36, 243, 347), (291, 348, 285, 201), (202, 286, 348, 291), (286, 37, 242, 348), (292, 349, 284, 200), (201, 285, 349, 292), (285, 38, 241, 349), (293, 350, 283, 199), (200, 284, 350, 293), (284, 39, 240, 350), (295, 351, 281, 197), (198, 282, 351, 295), (282, 41, 238, 351), (296, 352, 280, 196), (197, 281, 352, 296), (281, 42, 237, 352), (297, 353, 279, 195), (196, 280, 353, 297), (280, 43, 236, 353), (298, 354, 278, 194), (195, 279, 354, 298), (279, 44, 235, 354), (299, 355, 222, 193), (194, 278, 355, 299), (278, 45, 234, 355), (367, 368, 370, 369), (375, 376, 378, 377), (365, 364, 398, 399), (378, 376, 407, 408), (388, 387, 416, 417), (363, 396, 425, 397), (372, 371, 403, 404), (384, 383, 412, 413), (393, 392, 421, 422), (366, 365, 399, 400), (379, 378, 408, 409), (389, 388, 417, 418), (373, 372, 404, 405), (385, 384, 413, 414), (394, 393, 422, 423), (368, 366, 400, 401), (380, 379, 409, 410), (390, 389, 418, 419), (374, 373, 405, 406), (386, 385, 414, 415), (395, 394, 423, 424), (370, 368, 401, 402), (381, 380, 410, 411), (391, 390, 419, 420), (364, 363, 397, 398), (376, 374, 406, 407), (387, 386, 415, 416), (396, 395, 424, 425), (371, 370, 402, 403), (383, 381, 411, 412), (392, 391, 420, 421), (786, 783, 451, 452), (787, 784, 438, 439), (788, 786, 452, 453), (789, 787, 439, 440), (790, 785, 426, 427), (791, 788, 453, 454), (792, 789, 440, 441), (793, 790, 427, 428), (785, 791, 454, 426), (794, 792, 441, 442), (795, 793, 428, 429), (796, 794, 442, 443), (797, 795, 429, 430), (798, 796, 443, 444), (799, 797, 430, 431), (800, 798, 444, 445), (801, 799, 431, 432), (802, 800, 445, 446), (803, 801, 432, 433), (804, 802, 446, 447), (805, 803, 433, 434), (806, 804, 447, 448), (807, 805, 434, 435), (808, 806, 448, 449), (809, 807, 435, 436), (810, 808, 449, 450), (811, 809, 436, 437), (783, 810, 450, 451), (784, 811, 437, 438), (434, 433, 462, 463), (448, 447, 476, 477), (435, 434, 463, 464), (449, 448, 477, 478), (436, 435, 464, 465), (450, 449, 478, 479), (437, 436, 465, 466), (451, 450, 479, 480), (438, 437, 466, 467), (452, 451, 480, 481), (439, 438, 467, 468), (453, 452, 481, 482), (440, 439, 468, 469), (427, 426, 455, 456), (454, 453, 482, 483), (441, 440, 469, 470), (428, 427, 456, 457), (426, 454, 483, 455), (442, 441, 470, 471), (429, 428, 457, 458), (443, 442, 471, 472), (430, 429, 458, 459), (444, 443, 472, 473), (431, 430, 459, 460), (445, 444, 473, 474), (432, 431, 460, 461), (446, 445, 474, 475), (433, 432, 461, 462), (447, 446, 475, 476), (472, 471, 500, 501), (459, 458, 487, 488), (473, 472, 501, 502), (460, 459, 488, 489), (474, 473, 502, 503), (461, 460, 489, 490), (475, 474, 503, 504), (462, 461, 490, 491), (476, 475, 504, 505), (463, 462, 491, 492), (477, 476, 505, 506), (464, 463, 492, 493), (478, 477, 506, 507), (465, 464, 493, 494), (479, 478, 507, 508), (466, 465, 494, 495), (480, 479, 508, 509), (467, 466, 495, 496), (481, 480, 509, 510), (468, 467, 496, 497), (482, 481, 510, 511), (469, 468, 497, 498), (456, 455, 484, 485), (483, 482, 511, 512), (470, 469, 498, 499), (457, 456, 485, 486), (455, 483, 512, 484), (471, 470, 499, 500), (458, 457, 486, 487), (504, 503, 532, 533), (491, 490, 519, 520), (505, 504, 533, 534), (492, 491, 520, 521), (506, 505, 534, 535), (493, 492, 521, 522), (507, 506, 535, 536), (494, 493, 522, 523), (508, 507, 536, 537), (495, 494, 523, 524), (509, 508, 537, 538), (496, 495, 524, 525), (510, 509, 538, 539), (497, 496, 525, 526), (511, 510, 539, 540), (498, 497, 526, 527), (485, 484, 513, 514), (512, 511, 540, 541), (499, 498, 527, 528), (486, 485, 514, 515), (484, 512, 541, 513), (500, 499, 528, 529), (487, 486, 515, 516), (501, 500, 529, 530), (488, 487, 516, 517), (502, 501, 530, 531), (489, 488, 517, 518), (503, 502, 531, 532), (490, 489, 518, 519), (515, 514, 543, 544), (513, 541, 570, 542), (529, 528, 557, 558), (516, 515, 544, 545), (530, 529, 558, 559), (517, 516, 545, 546), (531, 530, 559, 560), (518, 517, 546, 547), (532, 531, 560, 561), (519, 518, 547, 548), (533, 532, 561, 562), (520, 519, 548, 549), (534, 533, 562, 563), (521, 520, 549, 550), (535, 534, 563, 564), (522, 521, 550, 551), (536, 535, 564, 565), (523, 522, 551, 552), (537, 536, 565, 566), (524, 523, 552, 553), (538, 537, 566, 567), (525, 524, 553, 554), (539, 538, 567, 568), (526, 525, 554, 555), (540, 539, 568, 569), (527, 526, 555, 556), (514, 513, 542, 543), (541, 540, 569, 570), (528, 527, 556, 557), (553, 552, 581, 582), (567, 566, 595, 596), (554, 553, 582, 583), (568, 567, 596, 597), (555, 554, 583, 584), (569, 568, 597, 598), (556, 555, 584, 585), (543, 542, 571, 572), (570, 569, 598, 599), (557, 556, 585, 586), (544, 543, 572, 573), (542, 570, 599, 571), (558, 557, 586, 587), (545, 544, 573, 574), (559, 558, 587, 588), (546, 545, 574, 575), (560, 559, 588, 589), (547, 546, 575, 576), (561, 560, 589, 590), (548, 547, 576, 577), (562, 561, 590, 591), (549, 548, 577, 578), (563, 562, 591, 592), (550, 549, 578, 579), (564, 563, 592, 593), (551, 550, 579, 580), (565, 564, 593, 594), (552, 551, 580, 581), (566, 565, 594, 595), (591, 590, 619, 620), (578, 577, 606, 607), (592, 591, 620, 621), (579, 578, 607, 608), (593, 592, 621, 622), (580, 579, 608, 609), (594, 593, 622, 623), (581, 580, 609, 610), (595, 594, 623, 624), (582, 581, 610, 611), (596, 595, 624, 625), (583, 582, 611, 612), (597, 596, 625, 626), (584, 583, 612, 613), (598, 597, 626, 627), (585, 584, 613, 614), (572, 571, 600, 601), (599, 598, 627, 628), (586, 585, 614, 615), (573, 572, 601, 602), (571, 599, 628, 600), (587, 586, 615, 616), (574, 573, 602, 603), (588, 587, 616, 617), (575, 574, 603, 604), (589, 588, 617, 618), (576, 575, 604, 605), (590, 589, 618, 619), (577, 576, 605, 606), (602, 601, 630, 631), (600, 628, 657, 629), (616, 615, 644, 645), (603, 602, 631, 632), (617, 616, 645, 646), (604, 603, 632, 633), (618, 617, 646, 647), (605, 604, 633, 634), (619, 618, 647, 648), (606, 605, 634, 635), (620, 619, 648, 649), (607, 606, 635, 636), (621, 620, 649, 650), (608, 607, 636, 637), (622, 621, 650, 651), (609, 608, 637, 638), (623, 622, 651, 652), (610, 609, 638, 639), (624, 623, 652, 653), (611, 610, 639, 640), (625, 624, 653, 654), (612, 611, 640, 641), (626, 625, 654, 655), (613, 612, 641, 642), (627, 626, 655, 656), (614, 613, 642, 643), (601, 600, 629, 630), (628, 627, 656, 657), (615, 614, 643, 644), (818, 815, 664, 665), (816, 817, 672, 658), (821, 819, 659, 660), (822, 820, 666, 667), (823, 821, 660, 661), (824, 822, 667, 668), (812, 826, 669, 670), (676, 675, 689, 690), (677, 676, 690, 691), (678, 677, 691, 692), (684, 683, 710, 711), (674, 673, 686, 687), (720, 719, 731, 732), (727, 726, 741, 742), (735, 723, 746, 748), (725, 724, 738, 739), (747, 746, 748, 749), (751, 750, 752, 753), (746, 751, 753, 748), (734, 735, 748, 753), (750, 747, 749, 752), (369, 307, 216, 367), (335, 362, 198, 264), (356, 357, 41, 282), (359, 308, 215, 358), (323, 309, 214, 360), (377, 310, 213, 375), (322, 311, 212, 361), (361, 212, 310, 377), (375, 213, 309, 323), (360, 214, 308, 359), (358, 215, 307, 369), (357, 324, 229, 41), (367, 216, 306, 324), (199, 283, 382, 294), (283, 40, 239, 382), (362, 356, 282, 198), (362, 363, 364, 356), (356, 364, 365, 357), (357, 365, 366, 324), (324, 366, 368, 367), (369, 370, 371, 358), (358, 371, 372, 359), (359, 372, 373, 360), (360, 373, 374, 323), (323, 374, 376, 375), (377, 378, 379, 361), (361, 379, 380, 322), (322, 380, 381, 239), (239, 381, 383, 382), (382, 383, 384), (382, 384, 385, 294), (294, 385, 386, 340), (340, 386, 387, 269), (269, 387, 388, 339), (339, 388, 389, 268), (268, 389, 390, 338), (338, 390, 391, 267), (267, 391, 392, 337), (337, 392, 393, 266), (266, 393, 394, 336), (336, 394, 395, 265), (265, 395, 396, 335), (335, 396, 363, 362), (828, 827, 721, 722), (829, 812, 670, 728), (813, 828, 722, 663), (814, 829, 728, 671), (830, 813, 663, 723), (831, 814, 671, 729), (815, 830, 723, 664), (832, 816, 658, 716), (817, 831, 729, 672), (833, 832, 716, 717), (834, 818, 665, 724), (835, 833, 717, 718), (836, 834, 724, 725), (819, 835, 718, 659), (820, 836, 725, 666), (837, 823, 661, 719), (838, 824, 668, 726), (839, 837, 719, 720), (840, 838, 726, 727), (825, 839, 720, 662), (826, 840, 727, 669), (827, 825, 662, 721), (673, 745, 714, 686), (738, 737, 701, 702), (675, 730, 688, 689), (739, 738, 702, 703), (681, 739, 703, 704), (740, 681, 704, 705), (682, 740, 705, 706), (731, 678, 692, 693), (741, 682, 706, 707), (732, 731, 693, 694), (742, 741, 707, 708), (679, 732, 694, 695), (743, 742, 708, 709), (733, 679, 695, 696), (683, 743, 709, 710), (680, 733, 696, 697), (734, 680, 697, 698), (744, 684, 711, 712), (735, 734, 698, 699), (685, 744, 712, 713), (736, 735, 699, 700), (745, 685, 713, 714), (737, 736, 700, 701), (730, 674, 687, 688), (707, 706, 715), (694, 693, 715), (708, 707, 715), (695, 694, 715), (709, 708, 715), (696, 695, 715), (710, 709, 715), (697, 696, 715), (711, 710, 715), (698, 697, 715), (712, 711, 715), (699, 698, 715), (713, 712, 715), (700, 699, 715), (687, 686, 715), (714, 713, 715), (701, 700, 715), (688, 687, 715), (686, 714, 715), (702, 701, 715), (689, 688, 715), (703, 702, 715), (690, 689, 715), (704, 703, 715), (691, 690, 715), (705, 704, 715), (692, 691, 715), (706, 705, 715), (693, 692, 715), (667, 740, 748, 746), (719, 661, 678, 731), (726, 668, 682, 741), (662, 720, 732, 679), (669, 727, 742, 743), (721, 662, 679, 733), (670, 669, 743, 683), (722, 721, 733, 680), (728, 670, 683, 684), (663, 722, 680, 734), (671, 728, 684, 744), (729, 671, 747, 750), (664, 723, 735, 736), (716, 658, 673, 674), (672, 729, 685, 745), (665, 664, 736, 737), (717, 716, 674, 730), (658, 672, 745, 673), (724, 665, 737, 738), (718, 717, 730, 675), (659, 718, 675, 676), (666, 725, 739, 681), (660, 659, 676, 677), (667, 666, 681, 740), (660, 677, 752, 750), (668, 667, 746, 747), (740, 682, 749, 748), (682, 668, 747, 749), (661, 660, 750, 751), (678, 661, 751, 753), (677, 678, 753, 752), (663, 734, 753, 751), (723, 663, 751, 746), (744, 685, 752, 749), (685, 729, 750, 752), (671, 744, 749, 747), (752, 753, 748), (752, 748, 749), (747, 746, 750), (750, 746, 751), (409, 408, 782, 756), (422, 421, 781, 754), (408, 407, 780, 782), (421, 420, 779, 781), (407, 406, 778, 780), (420, 419, 777, 779), (406, 405, 776, 778), (419, 418, 775, 777), (405, 404, 774, 776), (418, 417, 773, 775), (404, 403, 772, 774), (417, 416, 771, 773), (403, 402, 770, 772), (416, 415, 769, 771), (402, 401, 768, 770), (415, 414, 767, 769), (401, 400, 766, 768), (414, 413, 765, 767), (400, 399, 764, 766), (413, 412, 763, 765), (397, 425, 762, 760), (399, 398, 761, 764), (412, 411, 759, 763), (425, 424, 758, 762), (398, 397, 760, 761), (411, 410, 757, 759), (424, 423, 755, 758), (410, 409, 756, 757), (423, 422, 754, 755), (756, 782, 811, 784), (754, 781, 810, 783), (782, 780, 809, 811), (781, 779, 808, 810), (780, 778, 807, 809), (779, 777, 806, 808), (778, 776, 805, 807), (777, 775, 804, 806), (776, 774, 803, 805), (775, 773, 802, 804), (774, 772, 801, 803), (773, 771, 800, 802), (772, 770, 799, 801), (771, 769, 798, 800), (770, 768, 797, 799), (769, 767, 796, 798), (768, 766, 795, 797), (767, 765, 794, 796), (766, 764, 793, 795), (765, 763, 792, 794), (760, 762, 791, 785), (764, 761, 790, 793), (763, 759, 789, 792), (762, 758, 788, 791), (761, 760, 785, 790), (759, 757, 787, 789), (758, 755, 786, 788), (757, 756, 784, 787), (755, 754, 783, 786), (869, 852, 825, 827), (853, 866, 840, 826), (852, 865, 839, 825), (866, 864, 838, 840), (865, 863, 837, 839), (864, 851, 824, 838), (863, 850, 823, 837), (847, 862, 836, 820), (846, 861, 835, 819), (862, 860, 834, 836), (861, 859, 833, 835), (860, 845, 818, 834), (859, 858, 832, 833), (844, 857, 831, 817), (858, 868, 816, 832), (843, 856, 830, 815), (857, 842, 814, 831), (856, 841, 813, 830), (842, 855, 829, 814), (841, 854, 828, 813), (855, 867, 812, 829), (854, 869, 827, 828), (867, 853, 826, 812), (851, 849, 822, 824), (850, 848, 821, 823), (849, 847, 820, 822), (848, 846, 819, 821), (868, 844, 817, 816), (845, 843, 815, 818), (644, 643, 843, 845), (629, 657, 844, 868), (634, 633, 846, 848), (648, 647, 847, 849), (635, 634, 848, 850), (649, 648, 849, 851), (653, 652, 853, 867), (640, 639, 869, 854), (654, 653, 867, 855), (641, 640, 854, 841), (655, 654, 855, 842), (642, 641, 841, 856), (656, 655, 842, 857), (643, 642, 856, 843), (630, 629, 868, 858), (657, 656, 857, 844), (631, 630, 858, 859), (645, 644, 845, 860), (632, 631, 859, 861), (646, 645, 860, 862), (633, 632, 861, 846), (647, 646, 862, 847), (636, 635, 850, 863), (650, 649, 851, 864), (637, 636, 863, 865), (651, 650, 864, 866), (638, 637, 865, 852), (652, 651, 866, 853), (639, 638, 852, 869)])
me_top.polygons.foreach_set('use_smooth', [True] * 886)
me_top.use_remesh_preserve_volume = False
me_top.use_remesh_preserve_attributes = False
me_top.use_mirror_vertex_groups = False
me_top.update()
me_bottom = bpy.data.meshes.new('Bottom')
me_bottom.from_pydata([(1.144e-07, 1.0, -7.5), (-8.585e-08, 1.198, 7.5), (0.1366, 0.9808, -7.5), (0.1636, 1.175, 7.5), (0.2679, 0.9239, -7.5), (0.3208, 1.107, 7.5), (0.3889, 0.8315, -7.5), (0.4658, 0.9958, 7.5), (0.495, 0.7071, -7.5), (0.5928, 0.8469, 7.5), (0.582, 0.5556, -7.5), (0.6971, 0.6654, 7.5), (0.6467, 0.3827, -7.5), (0.7746, 0.4583, 7.5), (0.6865, 0.1951, -7.5), (0.8223, 0.2337, 7.5), (0.7, 7.55e-08, -7.5), (0.8384, 3.409e-08, 7.5), (0.6865, -0.1951, -7.5), (0.8223, -0.2337, 7.5), (0.6467, -0.3827, -7.5), (0.7746, -0.4583, 7.5), (0.582, -0.5556, -7.5), (0.6971, -0.6654, 7.5), (0.495, -0.7071, -7.5), (0.5928, -0.8469, 7.5), (0.3889, -0.8315, -7.5), (0.4658, -0.9958, 7.5), (0.2679, -0.9239, -7.5), (0.3208, -1.107, 7.5), (0.1366, -0.9808, -7.5), (0.1636, -1.175, 7.5), (-1.137e-07, -1.0, -7.5), (-3.59e-07, -1.198, 7.5), (-4.399e-08, 1.5, 2.518), (0.2048, 1.471, 2.518), (0.4018, 1.386, 2.518), (0.5834, 1.247, 2.518), (0.7425, 1.061, 2.518), (0.8731, 0.8334, 2.518), (0.9701, 0.574, 2.518), (1.03, 0.2926, 2.518), (1.05, -2.958e-08, 2.518), (1.03, -0.2926, 2.518), (0.9701, -0.574, 2.518), (0.8731, -0.8334, 2.518), (0.7425, -1.061, 2.518), (0.5834, -1.247, 2.518), (0.4018, -1.386, 2.518), (0.2048, -1.471, 2.518), (-3.861e-07, -1.5, 2.518), (-7.553e-08, 1.001, 7.5), (0.1367, 0.9814, 7.5), (0.2681, 0.9245, 7.5), (0.3892, 0.832, 7.5), (0.4953, 0.7076, 7.5), (0.5824, 0.5559, 7.5), (0.6471, 0.3829, 7.5), (0.687, 0.1952, 7.5), (0.7005, 7.751e-08, 7.5), (0.687, -0.1952, 7.5), (0.6471, -0.3829, 7.5), (0.5824, -0.5559, 7.5), (0.4953, -0.7076, 7.5), (0.3892, -0.832, 7.5), (0.2681, -0.9245, 7.5), (0.1367, -0.9814, 7.5), (-3.038e-07, -1.001, 7.5), (-6.216e-08, -0.829, -7.5), (0.1132, -0.8131, -7.5), (0.2221, -0.7659, -7.5), (0.3224, -0.6893, -7.5), (0.4104, -0.5862, -7.5), (0.4825, -0.4606, -7.5), (0.5362, -0.3173, -7.5), (0.5692, -0.1617, -7.5), (0.5803, 1.139e-07, -7.5), (0.5692, 0.1617, -7.5), (0.5362, 0.3173, -7.5), (0.4825, 0.4606, -7.5), (0.4104, 0.5862, -7.5), (0.3224, 0.6893, -7.5), (0.2221, 0.7659, -7.5), (0.1132, 0.8131, -7.5), (1.269e-07, 0.829, -7.5), (-3.248e-07, -1.387, 0.2718), (0.1894, -1.361, 0.2718), (0.3716, -1.282, 0.2718), (0.5395, -1.153, 0.2718), (0.6867, -0.9809, 0.2718), (0.8074, -0.7707, 0.2718), (0.8972, -0.5309, 0.2718), (0.9524, -0.2706, 0.2718), (0.9711, -6.102e-09, 0.2718), (0.9524, 0.2706, 0.2718), (0.8972, 0.5309, 0.2718), (0.8074, 0.7707, 0.2718), (0.6867, 0.9809, 0.2718), (0.5395, 1.153, 0.2718), (0.3716, 1.282, 0.2718), (0.1894, 1.361, 0.2718), (-8.379e-09, 1.387, 0.2718), (-2.754e-08, 1.457, 1.395), (-3.598e-07, -1.457, 1.395), (0.1989, -1.429, 1.395), (0.3902, -1.346, 1.395), (0.5665, -1.211, 1.395), (0.721, -1.03, 1.395), (0.8478, -0.8093, 1.395), (0.9421, -0.5574, 1.395), (1.0, -0.2842, 1.395), (1.02, -2.213e-08, 1.395), (1.0, 0.2842, 1.395), (0.9421, 0.5574, 1.395), (0.8478, 0.8093, 1.395), (0.721, 1.03, 1.395), (0.5665, 1.211, 1.395), (0.3902, 1.346, 1.395), (0.1989, 1.429, 1.395), (-5.005e-08, 1.467, 3.576), (0.2003, 1.439, 3.576), (0.393, 1.355, 3.576), (0.5705, 1.22, 3.576), (0.7261, 1.037, 3.576), (0.8538, 0.815, 3.576), (0.9487, 0.5614, 3.576), (1.007, 0.2862, 3.576), (1.027, -2.444e-08, 3.576), (1.007, -0.2862, 3.576), (0.9487, -0.5614, 3.576), (0.8538, -0.815, 3.576), (0.7261, -1.037, 3.576), (0.5705, -1.22, 3.576), (0.393, -1.355, 3.576), (0.2003, -1.439, 3.576), (-3.847e-07, -1.467, 3.576), (-3.576e-08, 1.478, 1.956), (-3.854e-07, -1.484, 3.047), (-3.423e-07, -1.422, 0.8333), (-1.796e-08, 1.422, 0.8333), (-3.73e-07, -1.478, 1.956), (-4.702e-08, 1.484, 3.047)], [], [(119, 1, 3, 120), (120, 3, 5, 121), (121, 5, 7, 122), (122, 7, 9, 123), (123, 9, 11, 124), (124, 11, 13, 125), (125, 13, 15, 126), (126, 15, 17, 127), (127, 17, 19, 128), (128, 19, 21, 129), (129, 21, 23, 130), (130, 23, 25, 131), (131, 25, 27, 132), (132, 27, 29, 133), (133, 29, 31, 134), (134, 31, 33, 135), (104, 49, 50, 140, 103), (105, 48, 49, 104), (106, 47, 48, 105), (107, 46, 47, 106), (108, 45, 46, 107), (109, 44, 45, 108), (110, 43, 44, 109), (111, 42, 43, 110), (112, 41, 42, 111), (113, 40, 41, 112), (114, 39, 40, 113), (115, 38, 39, 114), (116, 37, 38, 115), (117, 36, 37, 116), (118, 35, 36, 117), (102, 136, 34, 35, 118), (13, 11, 56, 57), (31, 29, 65, 66), (5, 3, 52, 53), (23, 21, 61, 62), (15, 13, 57, 58), (33, 31, 66, 67), (7, 5, 53, 54), (25, 23, 62, 63), (17, 15, 58, 59), (9, 7, 54, 55), (27, 25, 63, 64), (19, 17, 59, 60), (11, 9, 55, 56), (29, 27, 64, 65), (3, 1, 51, 52), (21, 19, 60, 61), (18, 20, 74, 75), (0, 2, 83, 84), (26, 28, 70, 71), (8, 10, 79, 80), (16, 18, 75, 76), (24, 26, 71, 72), (6, 8, 80, 81), (14, 16, 76, 77), (22, 24, 72, 73), (4, 6, 81, 82), (30, 32, 68, 69), (12, 14, 77, 78), (20, 22, 73, 74), (2, 4, 82, 83), (28, 30, 69, 70), (10, 12, 78, 79), (30, 86, 85, 32), (28, 87, 86, 30), (26, 88, 87, 28), (24, 89, 88, 26), (22, 90, 89, 24), (20, 91, 90, 22), (18, 92, 91, 20), (16, 93, 92, 18), (14, 94, 93, 16), (12, 95, 94, 14), (10, 96, 95, 12), (8, 97, 96, 10), (6, 98, 97, 8), (4, 99, 98, 6), (2, 100, 99, 4), (0, 101, 100, 2), (101, 139, 102, 118, 100), (100, 118, 117, 99), (99, 117, 116, 98), (98, 116, 115, 97), (97, 115, 114, 96), (96, 114, 113, 95), (95, 113, 112, 94), (94, 112, 111, 93), (93, 111, 110, 92), (92, 110, 109, 91), (91, 109, 108, 90), (90, 108, 107, 89), (89, 107, 106, 88), (88, 106, 105, 87), (87, 105, 104, 86), (86, 104, 103, 138, 85), (49, 134, 135, 137, 50), (48, 133, 134, 49), (47, 132, 133, 48), (46, 131, 132, 47), (45, 130, 131, 46), (44, 129, 130, 45), (43, 128, 129, 44), (42, 127, 128, 43), (41, 126, 127, 42), (40, 125, 126, 41), (39, 124, 125, 40), (38, 123, 124, 39), (37, 122, 123, 38), (36, 121, 122, 37), (35, 120, 121, 36), (34, 141, 119, 120, 35)])
me_bottom.polygons.foreach_set('use_smooth', [True] * 112)
me_bottom.use_remesh_preserve_volume = False
me_bottom.use_remesh_preserve_attributes = False
me_bottom.use_mirror_vertex_groups = False
me_bottom.update()

# ---- objects
ob_kazootop = bpy.data.objects.new('KazooTop', me_top)
ob_kazoobottom = bpy.data.objects.new('KazooBottom', me_bottom)

# ---- transforms, parenting, visibility, modifiers, constraints
ob_kazootop.location = (0.0, 0.0, 0.0)
ob_kazootop.rotation_euler = (0.0, 1.571, 0.0)
ob_kazootop.lineart.crease_threshold = 0.0
_m = ob_kazootop.modifiers.new('EdgeSplit', 'EDGE_SPLIT')
ob_kazoobottom.parent = ob_kazootop
ob_kazoobottom.matrix_parent_inverse = Matrix(((-4.371e-08, 0.0, -1.0, 0.0), (0.0, 1.0, 0.0, 0.0), (1.0, 0.0, -4.371e-08, 0.0), (0.0, 0.0, 0.0, 1.0)))
ob_kazoobottom.location = (0.0, 0.0, 0.0)
ob_kazoobottom.rotation_euler = (0.0, 1.571, 0.0)
ob_kazoobottom.lineart.crease_threshold = 0.0
_m = ob_kazoobottom.modifiers.new('EdgeSplit', 'EDGE_SPLIT')

# ---- collection membership
col_collection_1.objects.link(ob_kazootop)
col_collection_1.objects.link(ob_kazoobottom)

# ---- scene / render settings (as saved in the file)
scene.frame_start = 1; scene.frame_end = 250; scene.frame_set(1)
scene.render.engine = 'BLENDER_EEVEE_NEXT'
scene.render.resolution_percentage = 50
scene.render.dither_intensity = 0.0
scene.cycles.use_denoising = False
scene.cycles.samples = 10
scene.cycles.sampling_pattern = 'TABULATED_SOBOL'
scene.cycles.light_sampling_threshold = 0.0
scene.cycles.use_adaptive_sampling = False
scene.cycles.use_light_tree = False
scene.cycles.blur_glossy = 0.0
scene.cycles.pixel_filter_type = 'GAUSSIAN'
scene.cycles.sample_clamp_indirect = 0.0
scene.view_settings.view_transform = 'Standard'
bpy.context.view_layer.update()

# ---- added for rendering (the .blend has no active camera and no usable light): camera, sun
cam_auto = bpy.data.cameras.new('AutoCamera')
cam_auto.lens = 50.0
cam_auto.sensor_width = 36.0
cam_auto.clip_end = 1000.0
ob_auto_camera = bpy.data.objects.new('AutoCamera', cam_auto)
scene.collection.objects.link(ob_auto_camera)
ob_auto_camera.location = (14.3582, -17.2298, 11.7429)
ob_auto_camera.rotation_euler = (1.09748, -7.21219e-08, 0.694738)
scene.camera = ob_auto_camera
light_auto_sun = bpy.data.lights.new('AutoSun', 'SUN')
light_auto_sun.energy = 3.0
light_auto_sun.angle = 0.0523599
ob_auto_sun = bpy.data.objects.new('AutoSun', light_auto_sun)
scene.collection.objects.link(ob_auto_sun)
ob_auto_sun.rotation_euler = (0.872665, 0.174533, 0.523599)
bpy.context.view_layer.update()
